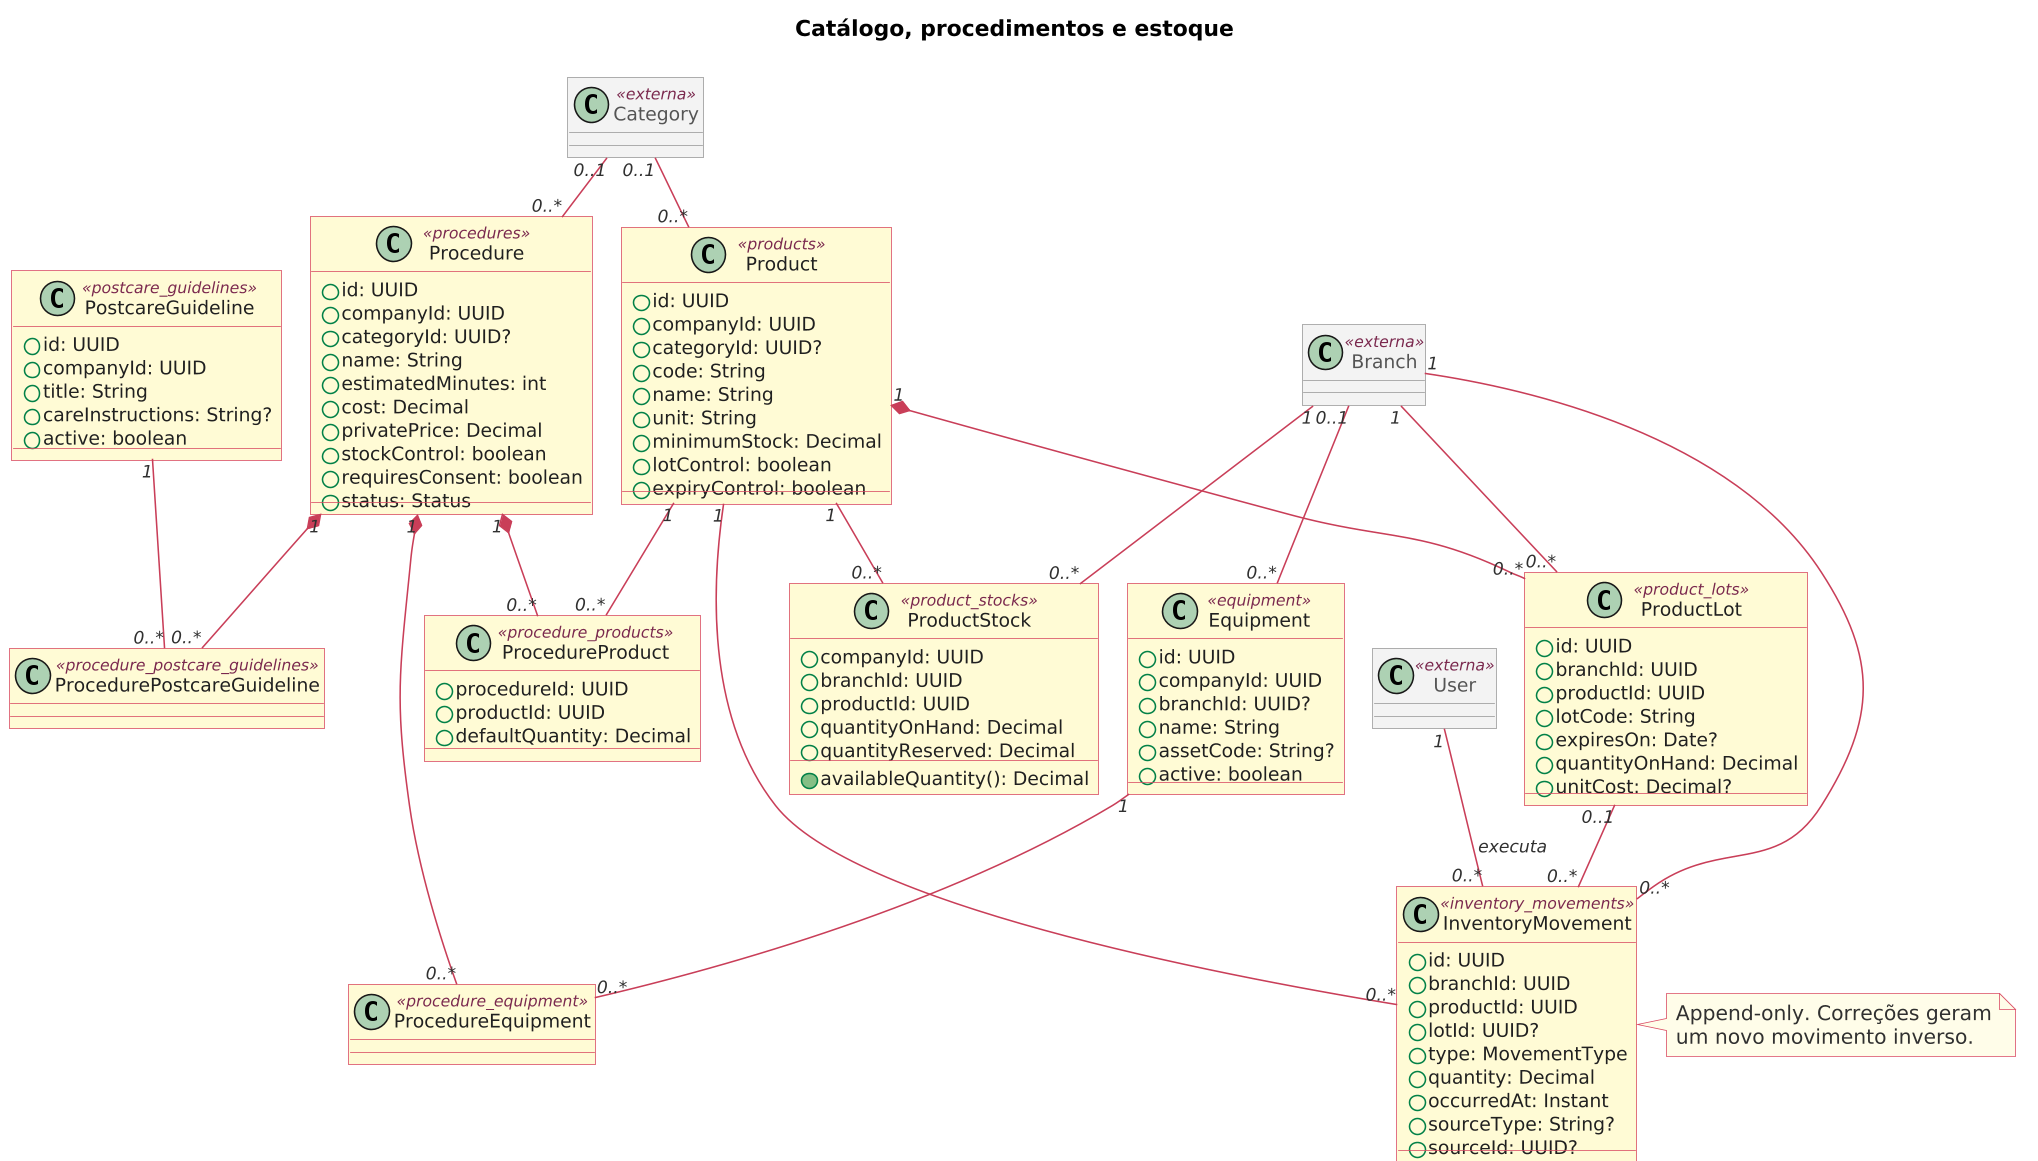

The diagram above was rendered by PlantUML. Its source (embedded in the PNG):
@startuml CatalogoEstoque
!include tema-macaratti.puml
title Catálogo, procedimentos e estoque

class Category <<externa>>
class Branch <<externa>>
class User <<externa>>

class Procedure <<procedures>> {
  +id: UUID
  +companyId: UUID
  +categoryId: UUID?
  +name: String
  +estimatedMinutes: int
  +cost: Decimal
  +privatePrice: Decimal
  +stockControl: boolean
  +requiresConsent: boolean
  +status: Status
}
class Equipment <<equipment>> {
  +id: UUID
  +companyId: UUID
  +branchId: UUID?
  +name: String
  +assetCode: String?
  +active: boolean
}
class Product <<products>> {
  +id: UUID
  +companyId: UUID
  +categoryId: UUID?
  +code: String
  +name: String
  +unit: String
  +minimumStock: Decimal
  +lotControl: boolean
  +expiryControl: boolean
}
class ProcedureProduct <<procedure_products>> {
  +procedureId: UUID
  +productId: UUID
  +defaultQuantity: Decimal
}
class ProcedureEquipment <<procedure_equipment>>
class ProductStock <<product_stocks>> {
  +companyId: UUID
  +branchId: UUID
  +productId: UUID
  +quantityOnHand: Decimal
  +quantityReserved: Decimal
  +availableQuantity(): Decimal
}
class ProductLot <<product_lots>> {
  +id: UUID
  +branchId: UUID
  +productId: UUID
  +lotCode: String
  +expiresOn: Date?
  +quantityOnHand: Decimal
  +unitCost: Decimal?
}
class InventoryMovement <<inventory_movements>> {
  +id: UUID
  +branchId: UUID
  +productId: UUID
  +lotId: UUID?
  +type: MovementType
  +quantity: Decimal
  +occurredAt: Instant
  +sourceType: String?
  +sourceId: UUID?
}
class PostcareGuideline <<postcare_guidelines>> {
  +id: UUID
  +companyId: UUID
  +title: String
  +careInstructions: String?
  +active: boolean
}
class ProcedurePostcareGuideline <<procedure_postcare_guidelines>>

Category "0..1" -- "0..*" Procedure
Category "0..1" -- "0..*" Product
Branch "0..1" -- "0..*" Equipment
Procedure "1" *-- "0..*" ProcedureProduct
Product "1" -- "0..*" ProcedureProduct
Procedure "1" *-- "0..*" ProcedureEquipment
Equipment "1" -- "0..*" ProcedureEquipment
Branch "1" -- "0..*" ProductStock
Product "1" -- "0..*" ProductStock
Branch "1" -- "0..*" ProductLot
Product "1" *-- "0..*" ProductLot
Product "1" -- "0..*" InventoryMovement
ProductLot "0..1" -- "0..*" InventoryMovement
Branch "1" -- "0..*" InventoryMovement
User "1" -- "0..*" InventoryMovement : executa
Procedure "1" *-- "0..*" ProcedurePostcareGuideline
PostcareGuideline "1" -- "0..*" ProcedurePostcareGuideline

note right of InventoryMovement
  Append-only. Correções geram
  um novo movimento inverso.
end note
@enduml